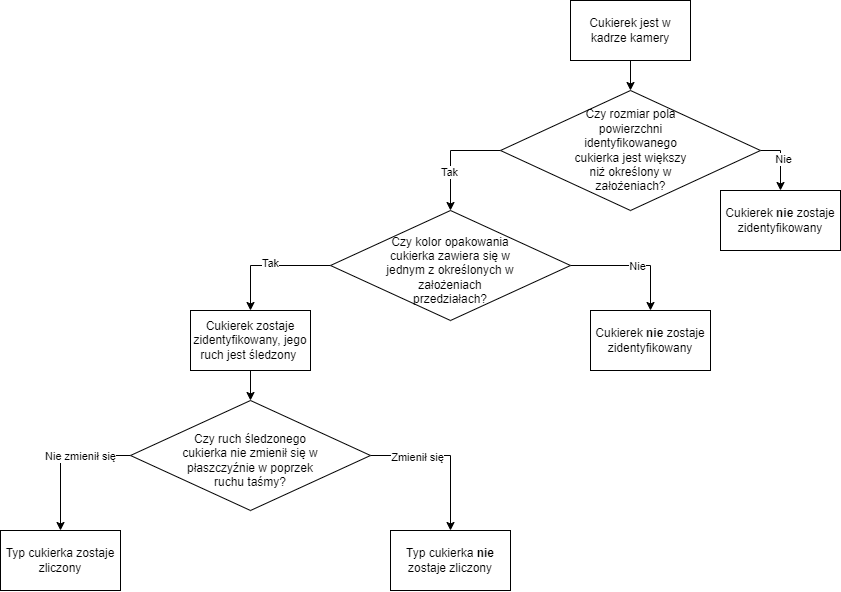

The diagram above was exported from draw.io. Its source (the exported page's mxGraphModel, read from the mxfile embedded in the PNG):
<mxGraphModel dx="1988" dy="632" grid="1" gridSize="10" guides="1" tooltips="1" connect="1" arrows="1" fold="1" page="1" pageScale="1" pageWidth="827" pageHeight="1169" math="0" shadow="0">
  <root>
    <mxCell id="0" />
    <mxCell id="1" parent="0" />
    <mxCell id="Txb9I531GRZ1Cltk0JWE-13" value="" style="edgeStyle=orthogonalEdgeStyle;rounded=0;orthogonalLoop=1;jettySize=auto;html=1;entryX=0.5;entryY=0;entryDx=0;entryDy=0;" edge="1" parent="1" source="Txb9I531GRZ1Cltk0JWE-11" target="Txb9I531GRZ1Cltk0JWE-22">
      <mxGeometry relative="1" as="geometry">
        <mxPoint x="580" y="170" as="targetPoint" />
      </mxGeometry>
    </mxCell>
    <mxCell id="Txb9I531GRZ1Cltk0JWE-11" value="Cukierek jest w kadrze kamery" style="whiteSpace=wrap;html=1;" vertex="1" parent="1">
      <mxGeometry x="520" y="80" width="120" height="60" as="geometry" />
    </mxCell>
    <mxCell id="Txb9I531GRZ1Cltk0JWE-16" value="Cukierek &lt;b&gt;nie&lt;/b&gt; zostaje zidentyfikowany" style="whiteSpace=wrap;html=1;" vertex="1" parent="1">
      <mxGeometry x="540" y="390" width="120" height="60" as="geometry" />
    </mxCell>
    <mxCell id="Txb9I531GRZ1Cltk0JWE-23" value="" style="edgeStyle=orthogonalEdgeStyle;rounded=0;orthogonalLoop=1;jettySize=auto;html=1;entryX=0.5;entryY=0;entryDx=0;entryDy=0;exitX=0;exitY=0.5;exitDx=0;exitDy=0;" edge="1" parent="1" source="Txb9I531GRZ1Cltk0JWE-22" target="Txb9I531GRZ1Cltk0JWE-28">
      <mxGeometry relative="1" as="geometry">
        <mxPoint x="460.0344827586207" y="370" as="targetPoint" />
      </mxGeometry>
    </mxCell>
    <mxCell id="Txb9I531GRZ1Cltk0JWE-30" value="Tak" style="edgeLabel;html=1;align=center;verticalAlign=middle;resizable=0;points=[];" vertex="1" connectable="0" parent="Txb9I531GRZ1Cltk0JWE-23">
      <mxGeometry x="0.3037" y="-1" relative="1" as="geometry">
        <mxPoint as="offset" />
      </mxGeometry>
    </mxCell>
    <mxCell id="Txb9I531GRZ1Cltk0JWE-26" style="edgeStyle=orthogonalEdgeStyle;rounded=0;orthogonalLoop=1;jettySize=auto;html=1;entryX=0.5;entryY=0;entryDx=0;entryDy=0;exitX=1;exitY=0.5;exitDx=0;exitDy=0;" edge="1" parent="1" source="Txb9I531GRZ1Cltk0JWE-22" target="Txb9I531GRZ1Cltk0JWE-25">
      <mxGeometry relative="1" as="geometry" />
    </mxCell>
    <mxCell id="Txb9I531GRZ1Cltk0JWE-27" value="Nie" style="edgeLabel;html=1;align=center;verticalAlign=middle;resizable=0;points=[];" vertex="1" connectable="0" parent="Txb9I531GRZ1Cltk0JWE-26">
      <mxGeometry x="-0.0527" y="3" relative="1" as="geometry">
        <mxPoint as="offset" />
      </mxGeometry>
    </mxCell>
    <mxCell id="Txb9I531GRZ1Cltk0JWE-22" value="" style="rhombus;whiteSpace=wrap;html=1;" vertex="1" parent="1">
      <mxGeometry x="450" y="170" width="260" height="120" as="geometry" />
    </mxCell>
    <mxCell id="Txb9I531GRZ1Cltk0JWE-24" value="Czy rozmiar pola powierzchni identyfikowanego cukierka jest większy niż określony w założeniach?" style="text;html=1;strokeColor=none;fillColor=none;align=center;verticalAlign=middle;whiteSpace=wrap;rounded=0;" vertex="1" parent="1">
      <mxGeometry x="522.5" y="200" width="115" height="60" as="geometry" />
    </mxCell>
    <mxCell id="Txb9I531GRZ1Cltk0JWE-25" value="Cukierek &lt;b&gt;nie&lt;/b&gt; zostaje zidentyfikowany" style="whiteSpace=wrap;html=1;" vertex="1" parent="1">
      <mxGeometry x="670" y="270" width="120" height="60" as="geometry" />
    </mxCell>
    <mxCell id="Txb9I531GRZ1Cltk0JWE-31" style="edgeStyle=orthogonalEdgeStyle;rounded=0;orthogonalLoop=1;jettySize=auto;html=1;entryX=0.5;entryY=0;entryDx=0;entryDy=0;" edge="1" parent="1" source="Txb9I531GRZ1Cltk0JWE-28" target="Txb9I531GRZ1Cltk0JWE-16">
      <mxGeometry relative="1" as="geometry" />
    </mxCell>
    <mxCell id="Txb9I531GRZ1Cltk0JWE-32" value="Nie" style="edgeLabel;html=1;align=center;verticalAlign=middle;resizable=0;points=[];" vertex="1" connectable="0" parent="Txb9I531GRZ1Cltk0JWE-31">
      <mxGeometry x="0.0679" y="-1" relative="1" as="geometry">
        <mxPoint as="offset" />
      </mxGeometry>
    </mxCell>
    <mxCell id="Txb9I531GRZ1Cltk0JWE-34" style="edgeStyle=orthogonalEdgeStyle;rounded=0;orthogonalLoop=1;jettySize=auto;html=1;entryX=0.5;entryY=0;entryDx=0;entryDy=0;" edge="1" parent="1" source="Txb9I531GRZ1Cltk0JWE-28" target="Txb9I531GRZ1Cltk0JWE-33">
      <mxGeometry relative="1" as="geometry" />
    </mxCell>
    <mxCell id="Txb9I531GRZ1Cltk0JWE-35" value="Tak" style="edgeLabel;html=1;align=center;verticalAlign=middle;resizable=0;points=[];" vertex="1" connectable="0" parent="Txb9I531GRZ1Cltk0JWE-34">
      <mxGeometry x="-0.0335" y="-2" relative="1" as="geometry">
        <mxPoint as="offset" />
      </mxGeometry>
    </mxCell>
    <mxCell id="Txb9I531GRZ1Cltk0JWE-28" value="" style="rhombus;whiteSpace=wrap;html=1;" vertex="1" parent="1">
      <mxGeometry x="280" y="290" width="240" height="110" as="geometry" />
    </mxCell>
    <mxCell id="Txb9I531GRZ1Cltk0JWE-29" value="Czy kolor opakowania cukierka zawiera się w jednym z określonych w założeniach przedziałach?" style="text;html=1;strokeColor=none;fillColor=none;align=center;verticalAlign=middle;whiteSpace=wrap;rounded=0;" vertex="1" parent="1">
      <mxGeometry x="330" y="330" width="140" height="40" as="geometry" />
    </mxCell>
    <mxCell id="Txb9I531GRZ1Cltk0JWE-38" value="" style="edgeStyle=orthogonalEdgeStyle;rounded=0;orthogonalLoop=1;jettySize=auto;html=1;entryX=0.5;entryY=0;entryDx=0;entryDy=0;" edge="1" parent="1" source="Txb9I531GRZ1Cltk0JWE-33" target="Txb9I531GRZ1Cltk0JWE-39">
      <mxGeometry relative="1" as="geometry">
        <mxPoint x="200" y="480" as="targetPoint" />
      </mxGeometry>
    </mxCell>
    <mxCell id="Txb9I531GRZ1Cltk0JWE-33" value="Cukierek zostaje zidentyfikowany, jego ruch jest śledzony&amp;nbsp;" style="whiteSpace=wrap;html=1;" vertex="1" parent="1">
      <mxGeometry x="140" y="390" width="120" height="60" as="geometry" />
    </mxCell>
    <mxCell id="Txb9I531GRZ1Cltk0JWE-42" value="" style="edgeStyle=orthogonalEdgeStyle;rounded=0;orthogonalLoop=1;jettySize=auto;html=1;" edge="1" parent="1" source="Txb9I531GRZ1Cltk0JWE-39" target="Txb9I531GRZ1Cltk0JWE-41">
      <mxGeometry relative="1" as="geometry" />
    </mxCell>
    <mxCell id="Txb9I531GRZ1Cltk0JWE-43" value="Zmienił się" style="edgeLabel;html=1;align=center;verticalAlign=middle;resizable=0;points=[];" vertex="1" connectable="0" parent="Txb9I531GRZ1Cltk0JWE-42">
      <mxGeometry x="-0.3951" y="-2" relative="1" as="geometry">
        <mxPoint as="offset" />
      </mxGeometry>
    </mxCell>
    <mxCell id="Txb9I531GRZ1Cltk0JWE-45" style="edgeStyle=orthogonalEdgeStyle;rounded=0;orthogonalLoop=1;jettySize=auto;html=1;entryX=0.5;entryY=0;entryDx=0;entryDy=0;" edge="1" parent="1" source="Txb9I531GRZ1Cltk0JWE-39" target="Txb9I531GRZ1Cltk0JWE-47">
      <mxGeometry relative="1" as="geometry">
        <mxPoint x="10" y="600" as="targetPoint" />
      </mxGeometry>
    </mxCell>
    <mxCell id="Txb9I531GRZ1Cltk0JWE-46" value="Nie zmienił się" style="edgeLabel;html=1;align=center;verticalAlign=middle;resizable=0;points=[];" vertex="1" connectable="0" parent="Txb9I531GRZ1Cltk0JWE-45">
      <mxGeometry x="-0.2991" y="1" relative="1" as="geometry">
        <mxPoint as="offset" />
      </mxGeometry>
    </mxCell>
    <mxCell id="Txb9I531GRZ1Cltk0JWE-39" value="" style="rhombus;whiteSpace=wrap;html=1;" vertex="1" parent="1">
      <mxGeometry x="80" y="480" width="240" height="110" as="geometry" />
    </mxCell>
    <mxCell id="Txb9I531GRZ1Cltk0JWE-40" value="Czy ruch śledzonego cukierka nie zmienił się w płaszczyźnie w poprzek ruchu taśmy?" style="text;html=1;strokeColor=none;fillColor=none;align=center;verticalAlign=middle;whiteSpace=wrap;rounded=0;" vertex="1" parent="1">
      <mxGeometry x="130" y="520" width="140" height="40" as="geometry" />
    </mxCell>
    <mxCell id="Txb9I531GRZ1Cltk0JWE-41" value="Typ cukierka &lt;b&gt;nie&lt;/b&gt; zostaje zliczony" style="whiteSpace=wrap;html=1;" vertex="1" parent="1">
      <mxGeometry x="340" y="610" width="120" height="60" as="geometry" />
    </mxCell>
    <mxCell id="Txb9I531GRZ1Cltk0JWE-47" value="Typ cukierka zostaje zliczony" style="whiteSpace=wrap;html=1;" vertex="1" parent="1">
      <mxGeometry x="-50" y="610" width="120" height="60" as="geometry" />
    </mxCell>
  </root>
</mxGraphModel>